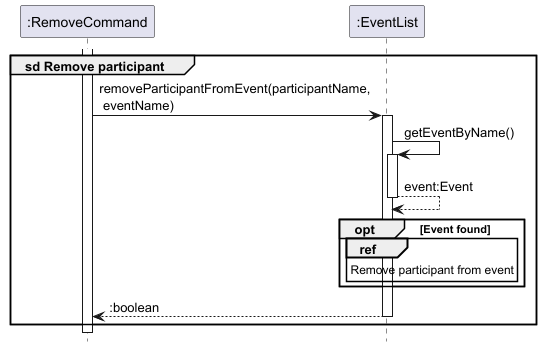

The diagram above was rendered by PlantUML. Its source (embedded in the PNG):
@startuml
!include style.puml
hide footbox

participant ":RemoveCommand" as command  
participant ":EventList" as eventList  

group sd Remove participant
    activate command  
    command -> eventList : removeParticipantFromEvent(participantName,\n eventName)
    activate eventList  

    eventList -> eventList : getEventByName()
    activate eventList  

    return event:Event

    opt Event found
        ref over eventList : Remove participant from event
    end
    
    return :boolean
end


@enduml